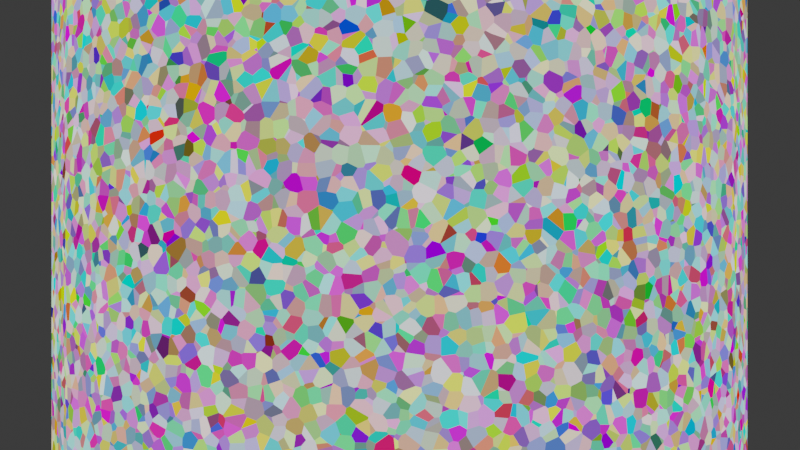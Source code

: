 # Source: a.blend  (saved by Blender 2.91.10; exported with 4.5.12 LTS)
import bpy
from mathutils import Matrix  # noqa: F401  (used for matrix-valued properties, if any)

bpy.ops.wm.read_factory_settings(use_empty=True)
scene = bpy.context.scene
scene.name = 'Scene'

# ---- collections
col_collection = bpy.data.collections.new('Collection'); scene.collection.children.link(col_collection)

# ---- materials (node trees are filled in below, after node groups)
mat_material_002 = bpy.data.materials.new('Material.002')

# ---- material node trees
mat_material_002.use_nodes = True; mat_material_002.node_tree.nodes.clear()
_N = mat_material_002.node_tree.nodes; _L = mat_material_002.node_tree.links
n0 = _N.new('ShaderNodeOutputMaterial'); n0.name = 'Material Output'; n0.location = (300, 300)
n1 = _N.new('ShaderNodeEmission'); n1.name = 'Emission'; n1.location = (10, 300)
n1.inputs[1].default_value = 0.9
n2 = _N.new('ShaderNodeTexVoronoi'); n2.name = 'Voronoi Texture'; n2.location = (-180, 300)
n2.inputs[2].default_value = 63.1
n3 = _N.new('ShaderNodeTexVoronoi'); n3.name = 'Voronoi Texture.001'; n3.location = (110, 300)
_L.new(n1.outputs[0], n0.inputs[0])
_L.new(n2.outputs[1], n1.inputs[0])
n0.is_active_output = True

# ---- world
world_world = bpy.data.worlds.new('World'); scene.world = world_world
world_world.use_nodes = True; world_world.node_tree.nodes.clear()
_N = world_world.node_tree.nodes; _L = world_world.node_tree.links
n0 = _N.new('ShaderNodeOutputWorld'); n0.name = 'World Output'; n0.location = (300, 300)
n1 = _N.new('ShaderNodeBackground'); n1.name = 'Background'; n1.location = (10, 300)
n2 = _N.new('ShaderNodeRGB'); n2.name = 'RGB'; n2.location = (-180, 260)
n2.outputs[0].default_value = (0.03797, 0.03797, 0.03797, 1.0)
_L.new(n1.outputs[0], n0.inputs[0])
_L.new(n2.outputs[0], n1.inputs[0])
n0.is_active_output = True
world_world.color = (0.05088, 0.05088, 0.05088)
world_world.use_sun_shadow = False
world_world.sun_shadow_jitter_overblur = 0.0

# ---- cameras
cam_camera = bpy.data.cameras.new('Camera')
cam_camera.clip_end = 100.0
cam_camera.ortho_scale = 7.314
cam_camera_001 = bpy.data.cameras.new('Camera.001')
cam_camera_002 = bpy.data.cameras.new('Camera.002')
cam_camera_003 = bpy.data.cameras.new('Camera.003')
cam_camera_004 = bpy.data.cameras.new('Camera.004')
cam_camera_005 = bpy.data.cameras.new('Camera.005')
cam_camera_006 = bpy.data.cameras.new('Camera.006')
cam_camera_007 = bpy.data.cameras.new('Camera.007')

# ---- meshes
me_cylinder = bpy.data.meshes.new('Cylinder')
me_cylinder.from_pydata([(0.0, 3.0, 0.0), (0.0, 3.0, 6.0), (0.5853, 2.942, 0.0), (0.5853, 2.942, 6.0), (1.148, 2.772, 0.0), (1.148, 2.772, 6.0), (1.667, 2.494, 0.0), (1.667, 2.494, 6.0), (2.121, 2.121, 0.0), (2.121, 2.121, 6.0), (2.494, 1.667, 0.0), (2.494, 1.667, 6.0), (2.772, 1.148, 0.0), (2.772, 1.148, 6.0), (2.942, 0.5853, 0.0), (2.942, 0.5853, 6.0), (3.0, 2.265e-07, 0.0), (3.0, 2.265e-07, 6.0), (2.942, -0.5853, 0.0), (2.942, -0.5853, 6.0), (2.772, -1.148, 0.0), (2.772, -1.148, 6.0), (2.494, -1.667, 0.0), (2.494, -1.667, 6.0), (2.121, -2.121, 0.0), (2.121, -2.121, 6.0), (1.667, -2.494, 0.0), (1.667, -2.494, 6.0), (1.148, -2.772, 0.0), (1.148, -2.772, 6.0), (0.5853, -2.942, 0.0), (0.5853, -2.942, 6.0), (-9.775e-07, -3.0, 0.0), (-9.775e-07, -3.0, 6.0), (-0.5853, -2.942, 0.0), (-0.5853, -2.942, 6.0), (-1.148, -2.772, 0.0), (-1.148, -2.772, 6.0), (-1.667, -2.494, 0.0), (-1.667, -2.494, 6.0), (-2.121, -2.121, 0.0), (-2.121, -2.121, 6.0), (-2.494, -1.667, 0.0), (-2.494, -1.667, 6.0), (-2.772, -1.148, 0.0), (-2.772, -1.148, 6.0), (-2.942, -0.5853, 0.0), (-2.942, -0.5853, 6.0), (-3.0, 2.897e-06, 0.0), (-3.0, 2.897e-06, 6.0), (-2.942, 0.5853, 0.0), (-2.942, 0.5853, 6.0), (-2.772, 1.148, 0.0), (-2.772, 1.148, 6.0), (-2.494, 1.667, 0.0), (-2.494, 1.667, 6.0), (-2.121, 2.121, 0.0), (-2.121, 2.121, 6.0), (-1.667, 2.494, 0.0), (-1.667, 2.494, 6.0), (-1.148, 2.772, 0.0), (-1.148, 2.772, 6.0), (-0.5853, 2.942, 0.0), (-0.5853, 2.942, 6.0)], [], [(0, 1, 3, 2), (2, 3, 5, 4), (4, 5, 7, 6), (6, 7, 9, 8), (8, 9, 11, 10), (10, 11, 13, 12), (12, 13, 15, 14), (14, 15, 17, 16), (16, 17, 19, 18), (18, 19, 21, 20), (20, 21, 23, 22), (22, 23, 25, 24), (24, 25, 27, 26), (26, 27, 29, 28), (28, 29, 31, 30), (30, 31, 33, 32), (32, 33, 35, 34), (34, 35, 37, 36), (36, 37, 39, 38), (38, 39, 41, 40), (40, 41, 43, 42), (42, 43, 45, 44), (44, 45, 47, 46), (46, 47, 49, 48), (48, 49, 51, 50), (50, 51, 53, 52), (52, 53, 55, 54), (54, 55, 57, 56), (56, 57, 59, 58), (58, 59, 61, 60), (3, 1, 63, 61, 59, 57, 55, 53, 51, 49, 47, 45, 43, 41, 39, 37, 35, 33, 31, 29, 27, 25, 23, 21, 19, 17, 15, 13, 11, 9, 7, 5), (60, 61, 63, 62), (62, 63, 1, 0), (0, 2, 4, 6, 8, 10, 12, 14, 16, 18, 20, 22, 24, 26, 28, 30, 32, 34, 36, 38, 40, 42, 44, 46, 48, 50, 52, 54, 56, 58, 60, 62)])
_uv = me_cylinder.uv_layers.new(name='UVMap')
_uv.uv.foreach_set('vector', [1.0, 0.5, 1.0, 1.0, 0.9688, 1.0, 0.9688, 0.5, 0.9688, 0.5, 0.9688, 1.0, 0.9375, 1.0, 0.9375, 0.5, 0.9375, 0.5, 0.9375, 1.0, 0.9062, 1.0, 0.9062, 0.5, 0.9062, 0.5, 0.9062, 1.0, 0.875, 1.0, 0.875, 0.5, 0.875, 0.5, 0.875, 1.0, 0.8438, 1.0, 0.8438, 0.5, 0.8438, 0.5, 0.8438, 1.0, 0.8125, 1.0, 0.8125, 0.5, 0.8125, 0.5, 0.8125, 1.0, 0.7812, 1.0, 0.7812, 0.5, 0.7812, 0.5, 0.7812, 1.0, 0.75, 1.0, 0.75, 0.5, 0.75, 0.5, 0.75, 1.0, 0.7188, 1.0, 0.7188, 0.5, 0.7188, 0.5, 0.7188, 1.0, 0.6875, 1.0, 0.6875, 0.5, 0.6875, 0.5, 0.6875, 1.0, 0.6562, 1.0, 0.6562, 0.5, 0.6562, 0.5, 0.6562, 1.0, 0.625, 1.0, 0.625, 0.5, 0.625, 0.5, 0.625, 1.0, 0.5938, 1.0, 0.5938, 0.5, 0.5938, 0.5, 0.5938, 1.0, 0.5625, 1.0, 0.5625, 0.5, 0.5625, 0.5, 0.5625, 1.0, 0.5312, 1.0, 0.5312, 0.5, 0.5312, 0.5, 0.5312, 1.0, 0.5, 1.0, 0.5, 0.5, 0.5, 0.5, 0.5, 1.0, 0.4688, 1.0, 0.4688, 0.5, 0.4688, 0.5, 0.4688, 1.0, 0.4375, 1.0, 0.4375, 0.5, 0.4375, 0.5, 0.4375, 1.0, 0.4062, 1.0, 0.4062, 0.5, 0.4062, 0.5, 0.4062, 1.0, 0.375, 1.0, 0.375, 0.5, 0.375, 0.5, 0.375, 1.0, 0.3438, 1.0, 0.3438, 0.5, 0.3438, 0.5, 0.3438, 1.0, 0.3125, 1.0, 0.3125, 0.5, 0.3125, 0.5, 0.3125, 1.0, 0.2812, 1.0, 0.2812, 0.5, 0.2812, 0.5, 0.2812, 1.0, 0.25, 1.0, 0.25, 0.5, 0.25, 0.5, 0.25, 1.0, 0.2188, 1.0, 0.2188, 0.5, 0.2188, 0.5, 0.2188, 1.0, 0.1875, 1.0, 0.1875, 0.5, 0.1875, 0.5, 0.1875, 1.0, 0.1562, 1.0, 0.1562, 0.5, 0.1562, 0.5, 0.1562, 1.0, 0.125, 1.0, 0.125, 0.5, 0.125, 0.5, 0.125, 1.0, 0.09375, 1.0, 0.09375, 0.5, 0.09375, 0.5, 0.09375, 1.0, 0.0625, 1.0, 0.0625, 0.5, 0.2968, 0.4854, 0.25, 0.49, 0.2032, 0.4854, 0.1582, 0.4717, 0.1167, 0.4496, 0.08029, 0.4197, 0.05045, 0.3833, 0.02827, 0.3418, 0.01461, 0.2968, 0.01, 0.25, 0.01461, 0.2032, 0.02827, 0.1582, 0.05045, 0.1167, 0.08029, 0.08029, 0.1167, 0.05045, 0.1582, 0.02827, 0.2032, 0.01461, 0.25, 0.01, 0.2968, 0.01461, 0.3418, 0.02827, 0.3833, 0.05045, 0.4197, 0.08029, 0.4496, 0.1167, 0.4717, 0.1582, 0.4854, 0.2032, 0.49, 0.25, 0.4854, 0.2968, 0.4717, 0.3418, 0.4496, 0.3833, 0.4197, 0.4197, 0.3833, 0.4496, 0.3418, 0.4717, 0.0625, 0.5, 0.0625, 1.0, 0.03125, 1.0, 0.03125, 0.5, 0.03125, 0.5, 0.03125, 1.0, 0.0, 1.0, 0.0, 0.5, 0.75, 0.49, 0.7968, 0.4854, 0.8418, 0.4717, 0.8833, 0.4496, 0.9197, 0.4197, 0.9496, 0.3833, 0.9717, 0.3418, 0.9854, 0.2968, 0.99, 0.25, 0.9854, 0.2032, 0.9717, 0.1582, 0.9496, 0.1167, 0.9197, 0.08029, 0.8833, 0.05045, 0.8418, 0.02827, 0.7968, 0.01461, 0.75, 0.01, 0.7032, 0.01461, 0.6582, 0.02827, 0.6167, 0.05045, 0.5803, 0.08029, 0.5504, 0.1167, 0.5283, 0.1582, 0.5146, 0.2032, 0.51, 0.25, 0.5146, 0.2968, 0.5283, 0.3418, 0.5504, 0.3833, 0.5803, 0.4197, 0.6167, 0.4496, 0.6582, 0.4717, 0.7032, 0.4854])
me_cylinder.materials.append(mat_material_002)
me_cylinder.use_remesh_fix_poles = True
me_cylinder.use_remesh_preserve_attributes = False
me_cylinder.use_mirror_vertex_groups = False
me_cylinder.update()

# ---- objects
ob_camera_000 = bpy.data.objects.new('Camera.000', cam_camera)
ob_cylinder = bpy.data.objects.new('Cylinder', me_cylinder)
ob_camera_001 = bpy.data.objects.new('Camera.001', cam_camera_001)
ob_camera_002 = bpy.data.objects.new('Camera.002', cam_camera_002)
ob_camera_003 = bpy.data.objects.new('Camera.003', cam_camera_003)
ob_camera_004 = bpy.data.objects.new('Camera.004', cam_camera_004)
ob_camera_005 = bpy.data.objects.new('Camera.005', cam_camera_005)
ob_camera_006 = bpy.data.objects.new('Camera.006', cam_camera_006)
ob_camera_007 = bpy.data.objects.new('Camera.007', cam_camera_007)

# ---- transforms, parenting, visibility, modifiers, constraints
ob_camera_000.location = (0.0, -10.0, 3.0)
ob_camera_000.rotation_euler = (1.571, 0.0, 0.0)
ob_camera_000.lock_rotations_4d = False
ob_camera_000.empty_display_type = 'ARROWS'
ob_camera_000.color = (0.0, 0.0, 0.0, 0.0)
ob_camera_000.display_type = 'WIRE'
ob_camera_000.lineart.crease_threshold = 0.0
ob_cylinder.location = (0.0, 0.0, 0.0)
ob_cylinder.lineart.crease_threshold = 0.0
ob_camera_001.location = (10.0, -10.0, 3.1)
ob_camera_001.rotation_euler = (1.571, -0.0, 0.7854)
ob_camera_001.lineart.crease_threshold = 0.0
ob_camera_002.location = (10.0, 0.0, 3.2)
ob_camera_002.rotation_euler = (1.571, -0.0, 1.571)
ob_camera_002.lineart.crease_threshold = 0.0
ob_camera_003.location = (10.0, 10.0, 3.3)
ob_camera_003.rotation_euler = (1.571, -0.0, 2.356)
ob_camera_003.lineart.crease_threshold = 0.0
ob_camera_004.location = (0.0, 10.0, 3.4)
ob_camera_004.rotation_euler = (1.571, -0.0, -3.142)
ob_camera_004.lineart.crease_threshold = 0.0
ob_camera_005.location = (-10.0, 10.0, 3.5)
ob_camera_005.rotation_euler = (1.571, -0.0, -2.356)
ob_camera_005.lineart.crease_threshold = 0.0
ob_camera_006.location = (-10.0, 0.0, 3.6)
ob_camera_006.rotation_euler = (1.571, -0.0, -1.571)
ob_camera_006.lineart.crease_threshold = 0.0
ob_camera_007.location = (-10.0, -10.0, 3.7)
ob_camera_007.rotation_euler = (1.571, -0.0, -0.7854)
ob_camera_007.lineart.crease_threshold = 0.0

# ---- collection membership
col_collection.objects.link(ob_camera_000)
col_collection.objects.link(ob_cylinder)
col_collection.objects.link(ob_camera_001)
col_collection.objects.link(ob_camera_002)
col_collection.objects.link(ob_camera_003)
col_collection.objects.link(ob_camera_004)
col_collection.objects.link(ob_camera_005)
col_collection.objects.link(ob_camera_006)
col_collection.objects.link(ob_camera_007)

# ---- scene / render settings (as saved in the file)
scene.camera = ob_camera_004
scene.frame_start = 1; scene.frame_end = 8; scene.frame_set(5)
scene.render.engine = 'CYCLES'
scene.render.image_settings.color_mode = 'RGB'
scene.cycles.use_denoising = False
scene.cycles.samples = 128
scene.cycles.sampling_pattern = 'TABULATED_SOBOL'
scene.cycles.use_adaptive_sampling = False
scene.cycles.use_light_tree = False
scene.view_settings.view_transform = 'Filmic'
bpy.context.view_layer.update()
